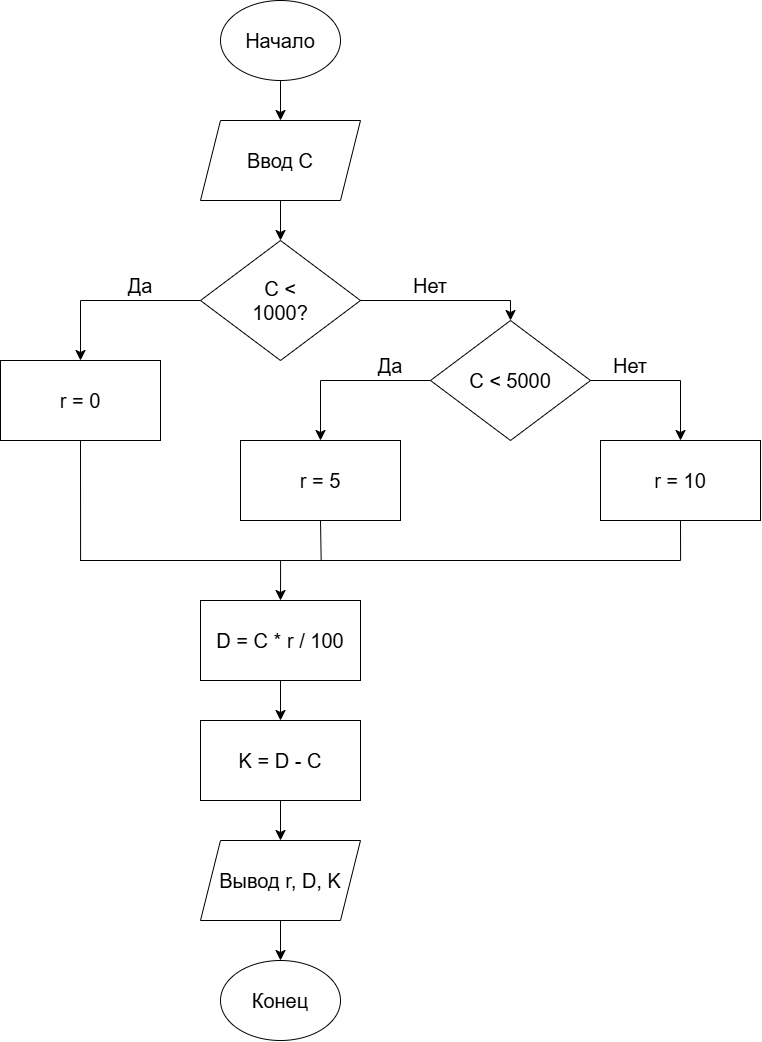

The diagram above was exported from draw.io. Its source (the exported page's mxGraphModel, read from the mxfile embedded in the PNG):
<mxGraphModel dx="1021" dy="1596" grid="1" gridSize="10" guides="1" tooltips="1" connect="1" arrows="1" fold="1" page="0" pageScale="1" pageWidth="827" pageHeight="1169" math="0" shadow="0">
  <root>
    <mxCell id="0" />
    <mxCell id="1" parent="0" />
    <mxCell id="JAMgffCJ9gsrA3aPKfFV-13" edge="1" parent="1" source="JAMgffCJ9gsrA3aPKfFV-1" style="edgeStyle=none;curved=1;rounded=0;curveGeometry=1;orthogonalLoop=1;jettySize=auto;html=1;exitX=0.5;exitY=1;exitDx=0;exitDy=0;entryX=0.5;entryY=0;entryDx=0;entryDy=0;fontSize=20;startSize=8;endSize=8;" target="JAMgffCJ9gsrA3aPKfFV-2">
      <mxGeometry relative="1" as="geometry" />
    </mxCell>
    <mxCell id="JAMgffCJ9gsrA3aPKfFV-1" parent="1" style="ellipse;whiteSpace=wrap;html=1;shapeInside=1;fontSize=20;" value="Начало" vertex="1">
      <mxGeometry height="80" width="120" x="220" y="-80" as="geometry" />
    </mxCell>
    <mxCell id="JAMgffCJ9gsrA3aPKfFV-14" edge="1" parent="1" source="JAMgffCJ9gsrA3aPKfFV-2" style="edgeStyle=none;curved=1;rounded=0;curveGeometry=1;orthogonalLoop=1;jettySize=auto;html=1;exitX=0.5;exitY=1;exitDx=0;exitDy=0;entryX=0.5;entryY=0;entryDx=0;entryDy=0;fontSize=20;startSize=8;endSize=8;" target="JAMgffCJ9gsrA3aPKfFV-3">
      <mxGeometry relative="1" as="geometry" />
    </mxCell>
    <mxCell id="JAMgffCJ9gsrA3aPKfFV-2" parent="1" style="shape=parallelogram;perimeter=parallelogramPerimeter;whiteSpace=wrap;html=1;shapeInside=1;fixedSize=1;fontSize=20;" value="Ввод С" vertex="1">
      <mxGeometry height="80" width="160" x="200" y="40" as="geometry" />
    </mxCell>
    <mxCell id="JAMgffCJ9gsrA3aPKfFV-15" edge="1" parent="1" source="JAMgffCJ9gsrA3aPKfFV-3" style="edgeStyle=none;curved=0;rounded=0;orthogonalLoop=1;jettySize=auto;html=1;exitX=0;exitY=0.5;exitDx=0;exitDy=0;fontSize=20;startSize=8;endSize=8;entryX=0.5;entryY=0;entryDx=0;entryDy=0;" target="JAMgffCJ9gsrA3aPKfFV-4">
      <mxGeometry relative="1" as="geometry">
        <Array as="points">
          <mxPoint x="80" y="220" />
        </Array>
        <mxPoint x="80" y="220.17391304347848" as="targetPoint" />
      </mxGeometry>
    </mxCell>
    <mxCell id="JAMgffCJ9gsrA3aPKfFV-3" parent="1" style="rhombus;whiteSpace=wrap;html=1;shapeInside=1;fontSize=20;" value="С &amp;lt; 1000?" vertex="1">
      <mxGeometry height="120" width="160" x="200" y="160" as="geometry" />
    </mxCell>
    <mxCell id="JAMgffCJ9gsrA3aPKfFV-19" edge="1" parent="1" source="JAMgffCJ9gsrA3aPKfFV-4" style="edgeStyle=none;curved=1;rounded=0;curveGeometry=1;orthogonalLoop=1;jettySize=auto;html=1;exitX=0.5;exitY=1;exitDx=0;exitDy=0;fontSize=20;startSize=8;endSize=8;endArrow=none;endFill=0;">
      <mxGeometry relative="1" as="geometry">
        <mxPoint x="80.08695652173924" y="480" as="targetPoint" />
      </mxGeometry>
    </mxCell>
    <mxCell id="JAMgffCJ9gsrA3aPKfFV-4" parent="1" style="rounded=0;whiteSpace=wrap;html=1;fontSize=20;" value="r = 0" vertex="1">
      <mxGeometry height="80" width="160" y="280" as="geometry" />
    </mxCell>
    <mxCell id="JAMgffCJ9gsrA3aPKfFV-20" edge="1" parent="1" source="JAMgffCJ9gsrA3aPKfFV-6" style="edgeStyle=none;curved=1;rounded=0;curveGeometry=1;orthogonalLoop=1;jettySize=auto;html=1;exitX=0.5;exitY=1;exitDx=0;exitDy=0;fontSize=20;startSize=8;endSize=8;startArrow=none;startFill=0;endArrow=none;endFill=0;">
      <mxGeometry relative="1" as="geometry">
        <mxPoint x="320.66666666666674" y="480" as="targetPoint" />
      </mxGeometry>
    </mxCell>
    <mxCell id="JAMgffCJ9gsrA3aPKfFV-6" parent="1" style="rounded=0;whiteSpace=wrap;html=1;fontSize=20;" value="r = 5" vertex="1">
      <mxGeometry height="80" width="160" x="240" y="360" as="geometry" />
    </mxCell>
    <mxCell id="JAMgffCJ9gsrA3aPKfFV-21" edge="1" parent="1" source="JAMgffCJ9gsrA3aPKfFV-7" style="edgeStyle=none;curved=1;rounded=0;curveGeometry=1;orthogonalLoop=1;jettySize=auto;html=1;exitX=0.5;exitY=1;exitDx=0;exitDy=0;fontSize=20;startSize=8;endSize=8;endArrow=none;endFill=0;">
      <mxGeometry relative="1" as="geometry">
        <mxPoint x="680.0869565217392" y="480" as="targetPoint" />
      </mxGeometry>
    </mxCell>
    <mxCell id="JAMgffCJ9gsrA3aPKfFV-7" parent="1" style="rounded=0;whiteSpace=wrap;html=1;fontSize=20;" value="r = 10" vertex="1">
      <mxGeometry height="80" width="160" x="600" y="360" as="geometry" />
    </mxCell>
    <mxCell id="JAMgffCJ9gsrA3aPKfFV-23" edge="1" parent="1" source="JAMgffCJ9gsrA3aPKfFV-8" style="edgeStyle=none;curved=1;rounded=0;curveGeometry=1;orthogonalLoop=1;jettySize=auto;html=1;exitX=0.5;exitY=0;exitDx=0;exitDy=0;fontSize=20;startSize=8;endSize=8;endArrow=none;endFill=0;startArrow=classic;startFill=1;">
      <mxGeometry relative="1" as="geometry">
        <mxPoint x="280.08695652173924" y="480" as="targetPoint" />
      </mxGeometry>
    </mxCell>
    <mxCell id="JAMgffCJ9gsrA3aPKfFV-24" edge="1" parent="1" source="JAMgffCJ9gsrA3aPKfFV-8" style="edgeStyle=none;curved=1;rounded=0;curveGeometry=1;orthogonalLoop=1;jettySize=auto;html=1;exitX=0.5;exitY=1;exitDx=0;exitDy=0;entryX=0.5;entryY=0;entryDx=0;entryDy=0;fontSize=20;startSize=8;endSize=8;" target="JAMgffCJ9gsrA3aPKfFV-9">
      <mxGeometry relative="1" as="geometry" />
    </mxCell>
    <mxCell id="JAMgffCJ9gsrA3aPKfFV-8" parent="1" style="rounded=0;whiteSpace=wrap;html=1;fontSize=20;" value="D = C * r / 100" vertex="1">
      <mxGeometry height="80" width="160" x="200" y="520" as="geometry" />
    </mxCell>
    <mxCell id="JAMgffCJ9gsrA3aPKfFV-25" edge="1" parent="1" source="JAMgffCJ9gsrA3aPKfFV-9" style="edgeStyle=none;curved=1;rounded=0;curveGeometry=1;orthogonalLoop=1;jettySize=auto;html=1;exitX=0.5;exitY=1;exitDx=0;exitDy=0;entryX=0.5;entryY=0;entryDx=0;entryDy=0;fontSize=20;startSize=8;endSize=8;" target="JAMgffCJ9gsrA3aPKfFV-10">
      <mxGeometry relative="1" as="geometry" />
    </mxCell>
    <mxCell id="JAMgffCJ9gsrA3aPKfFV-9" parent="1" style="rounded=0;whiteSpace=wrap;html=1;fontSize=20;" value="K = D - C" vertex="1">
      <mxGeometry height="80" width="160" x="200" y="640" as="geometry" />
    </mxCell>
    <mxCell id="JAMgffCJ9gsrA3aPKfFV-26" edge="1" parent="1" source="JAMgffCJ9gsrA3aPKfFV-10" style="edgeStyle=none;curved=1;rounded=0;curveGeometry=1;orthogonalLoop=1;jettySize=auto;html=1;exitX=0.5;exitY=1;exitDx=0;exitDy=0;entryX=0.5;entryY=0;entryDx=0;entryDy=0;fontSize=20;startSize=8;endSize=8;" target="JAMgffCJ9gsrA3aPKfFV-11">
      <mxGeometry relative="1" as="geometry" />
    </mxCell>
    <mxCell id="JAMgffCJ9gsrA3aPKfFV-10" parent="1" style="shape=parallelogram;perimeter=parallelogramPerimeter;whiteSpace=wrap;html=1;shapeInside=1;fixedSize=1;fontSize=20;" value="Вывод r, D, K" vertex="1">
      <mxGeometry height="80" width="160" x="200" y="760" as="geometry" />
    </mxCell>
    <mxCell id="JAMgffCJ9gsrA3aPKfFV-11" parent="1" style="ellipse;whiteSpace=wrap;html=1;shapeInside=1;fontSize=20;" value="Конец" vertex="1">
      <mxGeometry height="80" width="120" x="220" y="880" as="geometry" />
    </mxCell>
    <mxCell id="JAMgffCJ9gsrA3aPKfFV-17" edge="1" parent="1" source="JAMgffCJ9gsrA3aPKfFV-12" style="edgeStyle=none;curved=0;rounded=0;orthogonalLoop=1;jettySize=auto;html=1;exitX=0;exitY=0.5;exitDx=0;exitDy=0;entryX=0.5;entryY=0;entryDx=0;entryDy=0;fontSize=20;startSize=8;endSize=8;" target="JAMgffCJ9gsrA3aPKfFV-6">
      <mxGeometry relative="1" as="geometry">
        <Array as="points">
          <mxPoint x="320" y="300" />
        </Array>
      </mxGeometry>
    </mxCell>
    <mxCell id="JAMgffCJ9gsrA3aPKfFV-12" parent="1" style="rhombus;whiteSpace=wrap;html=1;shapeInside=1;fontSize=20;" value="C &amp;lt; 5000" vertex="1">
      <mxGeometry height="120" width="160" x="430" y="240" as="geometry" />
    </mxCell>
    <mxCell id="JAMgffCJ9gsrA3aPKfFV-16" edge="1" parent="1" source="JAMgffCJ9gsrA3aPKfFV-3" style="edgeStyle=none;curved=0;rounded=0;orthogonalLoop=1;jettySize=auto;html=1;exitX=1;exitY=0.5;exitDx=0;exitDy=0;fontSize=20;startSize=8;endSize=8;entryX=0.5;entryY=0;entryDx=0;entryDy=0;" target="JAMgffCJ9gsrA3aPKfFV-12">
      <mxGeometry relative="1" as="geometry">
        <Array as="points">
          <mxPoint x="510" y="220" />
        </Array>
        <mxPoint x="490" y="240" as="sourcePoint" />
        <mxPoint x="370" y="300" as="targetPoint" />
      </mxGeometry>
    </mxCell>
    <mxCell id="JAMgffCJ9gsrA3aPKfFV-18" edge="1" parent="1" source="JAMgffCJ9gsrA3aPKfFV-12" style="edgeStyle=none;curved=0;rounded=0;orthogonalLoop=1;jettySize=auto;html=1;exitX=1;exitY=0.5;exitDx=0;exitDy=0;fontSize=20;startSize=8;endSize=8;entryX=0.5;entryY=0;entryDx=0;entryDy=0;" target="JAMgffCJ9gsrA3aPKfFV-7">
      <mxGeometry relative="1" x="-0.2091" as="geometry">
        <Array as="points">
          <mxPoint x="680" y="300" />
        </Array>
        <mxPoint x="760" y="280" as="sourcePoint" />
        <mxPoint x="640" y="340" as="targetPoint" />
      </mxGeometry>
    </mxCell>
    <mxCell id="JAMgffCJ9gsrA3aPKfFV-22" edge="1" parent="1" style="edgeStyle=none;curved=1;rounded=0;curveGeometry=1;orthogonalLoop=1;jettySize=auto;html=1;fontSize=20;startSize=8;endSize=8;endArrow=none;endFill=0;">
      <mxGeometry relative="1" as="geometry">
        <mxPoint x="79.5" y="480" as="sourcePoint" />
        <mxPoint x="680" y="480" as="targetPoint" />
      </mxGeometry>
    </mxCell>
    <mxCell id="JAMgffCJ9gsrA3aPKfFV-27" parent="1" style="text;html=1;whiteSpace=wrap;strokeColor=none;fillColor=none;align=center;verticalAlign=middle;rounded=0;fontSize=20;" value="Да" vertex="1">
      <mxGeometry height="30" width="60" x="110" y="190" as="geometry" />
    </mxCell>
    <mxCell id="JAMgffCJ9gsrA3aPKfFV-28" parent="1" style="text;html=1;whiteSpace=wrap;strokeColor=none;fillColor=none;align=center;verticalAlign=middle;rounded=0;fontSize=20;" value="Нет" vertex="1">
      <mxGeometry height="30" width="60" x="400" y="190" as="geometry" />
    </mxCell>
    <mxCell id="JAMgffCJ9gsrA3aPKfFV-29" parent="1" style="text;html=1;whiteSpace=wrap;strokeColor=none;fillColor=none;align=center;verticalAlign=middle;rounded=0;fontSize=20;" value="Да" vertex="1">
      <mxGeometry height="30" width="60" x="360" y="270" as="geometry" />
    </mxCell>
    <mxCell id="JAMgffCJ9gsrA3aPKfFV-31" parent="1" style="text;html=1;whiteSpace=wrap;strokeColor=none;fillColor=none;align=center;verticalAlign=middle;rounded=0;fontSize=20;" value="Нет" vertex="1">
      <mxGeometry height="30" width="60" x="600" y="270" as="geometry" />
    </mxCell>
  </root>
</mxGraphModel>